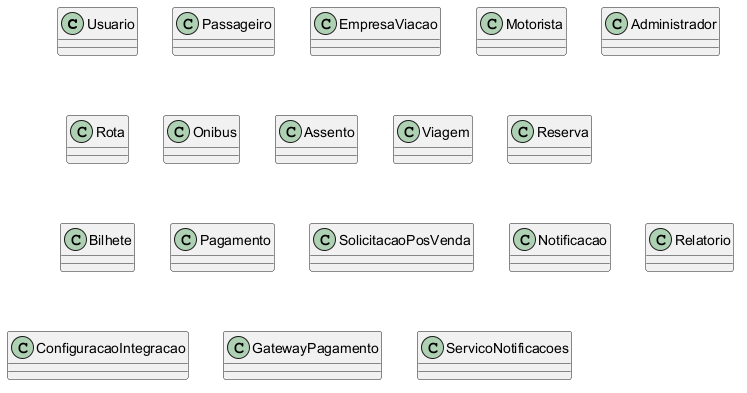

The diagram above was rendered by PlantUML. Its source (embedded in the PNG):
@startuml
class Usuario
class Passageiro
class EmpresaViacao
class Motorista
class Administrador
class Rota
class Onibus
class Assento
class Viagem
class Reserva
class Bilhete
class Pagamento
class SolicitacaoPosVenda
class Notificacao
class Relatorio
class ConfiguracaoIntegracao
class GatewayPagamento
class ServicoNotificacoes
@enduml